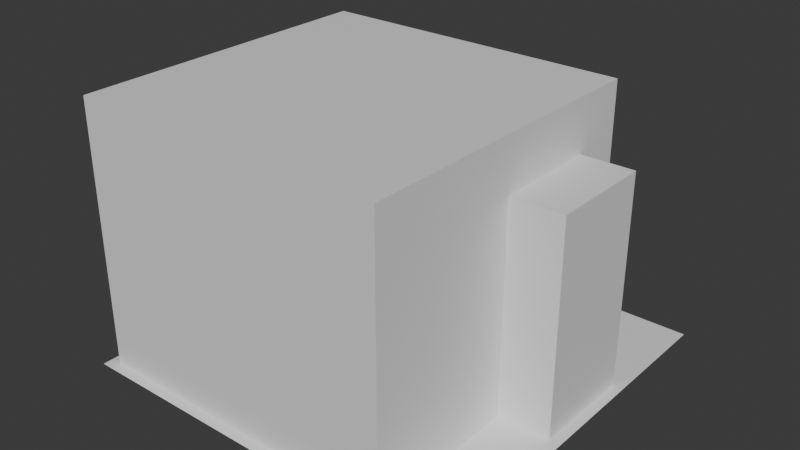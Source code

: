 # Source: studio_elevator_lobby.blend  (saved by Blender 4.0.36; exported with 4.5.12 LTS)
import bpy
from mathutils import Matrix  # noqa: F401  (used for matrix-valued properties, if any)

bpy.ops.wm.read_factory_settings(use_empty=True)
scene = bpy.context.scene
scene.name = 'Scene'

# ---- collections
col_collection = bpy.data.collections.new('Collection'); scene.collection.children.link(col_collection)

# ---- materials (node trees are filled in below, after node groups)
mat_blue = bpy.data.materials.new('blue')
mat_blue.use_transparent_shadow = False
mat_white = bpy.data.materials.new('white')
mat_white.alpha_threshold = 0.0
mat_white.use_transparent_shadow = False
mat_white.roughness = 0.5
mat_white.line_color = (0.0, 0.0, 0.0, 1.0)
mat_red = bpy.data.materials.new('red')
mat_red.use_transparent_shadow = False

# ---- material node trees
mat_blue.use_nodes = True; mat_blue.node_tree.nodes.clear()
_N = mat_blue.node_tree.nodes; _L = mat_blue.node_tree.links
n0 = _N.new('ShaderNodeBsdfPrincipled'); n0.name = 'Principled BSDF'; n0.location = (10, 300)
n0.inputs[3].default_value = 1.45
n1 = _N.new('ShaderNodeOutputMaterial'); n1.name = 'Material Output'; n1.location = (300, 300)
_L.new(n0.outputs[0], n1.inputs[0])
n1.is_active_output = True
mat_white.use_nodes = True; mat_white.node_tree.nodes.clear()
_N = mat_white.node_tree.nodes; _L = mat_white.node_tree.links
n0 = _N.new('ShaderNodeOutputMaterial'); n0.name = 'Material Output'; n0.location = (300, 300)
n1 = _N.new('ShaderNodeBsdfPrincipled'); n1.name = 'Principled BSDF'; n1.location = (10, 300)
n1.inputs[3].default_value = 1.45
_L.new(n1.outputs[0], n0.inputs[0])
n0.is_active_output = True
mat_red.use_nodes = True; mat_red.node_tree.nodes.clear()
_N = mat_red.node_tree.nodes; _L = mat_red.node_tree.links
n0 = _N.new('ShaderNodeBsdfPrincipled'); n0.name = 'Principled BSDF'; n0.location = (10, 300)
n0.inputs[3].default_value = 1.45
n1 = _N.new('ShaderNodeOutputMaterial'); n1.name = 'Material Output'; n1.location = (300, 300)
_L.new(n0.outputs[0], n1.inputs[0])
n1.is_active_output = True

# ---- world
world_world = bpy.data.worlds.new('World'); scene.world = world_world
world_world.use_nodes = True; world_world.node_tree.nodes.clear()
_N = world_world.node_tree.nodes; _L = world_world.node_tree.links
n0 = _N.new('ShaderNodeOutputWorld'); n0.name = 'World Output'; n0.location = (300, 300)
n1 = _N.new('ShaderNodeBackground'); n1.name = 'Background'; n1.location = (10, 300)
n1.inputs[0].default_value = (0.05088, 0.05088, 0.05088, 1.0)
_L.new(n1.outputs[0], n0.inputs[0])
n0.is_active_output = True
world_world.color = (0.05088, 0.05088, 0.05088)
world_world.use_sun_shadow = False
world_world.sun_shadow_jitter_overblur = 0.0

# ---- meshes
me_cube = bpy.data.meshes.new('Cube')
me_cube.from_pydata([(1.5, 1.5, 2.5), (1.5, 1.5, 0.0), (1.5, -1.5, 2.5), (1.5, -1.5, 0.0), (-1.5, 1.5, 2.5), (-1.5, 1.5, 0.0), (-1.5, -1.5, 2.5), (-1.5, -1.5, 0.0), (1.5, 1.0, 2.0), (1.5, 1.0, -2.98e-08), (1.5, 0.0, 2.0), (1.5, 0.0, -2.98e-08), (0.5, 1.5, -2.98e-08), (-0.5, 1.5, -2.98e-08), (0.5, 1.5, 2.0), (-0.5, 1.5, 2.0), (2.0, 1.0, 2.0), (2.0, 0.0, 2.0), (2.0, 0.0, -2.98e-08), (2.0, 1.0, -2.98e-08), (0.5, 2.0, -2.98e-08), (-0.5, 2.0, -2.98e-08), (-0.5, 2.0, 2.0), (0.5, 2.0, 2.0)], [], [(3, 7, 6, 2), (7, 5, 4, 6), (11, 10, 17, 18), (15, 13, 21, 22), (9, 8, 0, 1), (10, 11, 3, 2), (8, 10, 2, 0), (14, 12, 1, 0), (13, 15, 4, 5), (15, 14, 0, 4), (19, 18, 17, 16), (10, 8, 16, 17), (8, 9, 19, 16), (21, 20, 23, 22), (14, 15, 22, 23), (12, 14, 23, 20)])
_uv = me_cube.uv_layers.new(name='UVMap')
_uv.uv.foreach_set('vector', [0.375, 0.75, 0.375, 1.0, 0.625, 1.0, 0.625, 0.75, 0.375, 0.0, 0.375, 0.25, 0.625, 0.25, 0.625, 0.0, 0.425, 0.7083, 0.575, 0.7083, 0.575, 0.7083, 0.425, 0.7083, 0.575, 0.2917, 0.425, 0.2917, 0.425, 0.2917, 0.575, 0.2917, 0.425, 0.5417, 0.575, 0.5417, 0.625, 0.5, 0.375, 0.5, 0.575, 0.7083, 0.425, 0.7083, 0.375, 0.75, 0.625, 0.75, 0.575, 0.5417, 0.575, 0.7083, 0.625, 0.75, 0.625, 0.5, 0.575, 0.4583, 0.425, 0.4583, 0.375, 0.5, 0.625, 0.5, 0.425, 0.2917, 0.575, 0.2917, 0.625, 0.25, 0.375, 0.25, 0.575, 0.2917, 0.575, 0.4583, 0.625, 0.5, 0.625, 0.25, 0.425, 0.5417, 0.425, 0.7083, 0.575, 0.7083, 0.575, 0.5417, 0.575, 0.7083, 0.575, 0.5417, 0.575, 0.5417, 0.575, 0.7083, 0.575, 0.5417, 0.425, 0.5417, 0.425, 0.5417, 0.575, 0.5417, 0.425, 0.2917, 0.425, 0.4583, 0.575, 0.4583, 0.575, 0.2917, 0.575, 0.4583, 0.575, 0.2917, 0.575, 0.2917, 0.575, 0.4583, 0.425, 0.4583, 0.575, 0.4583, 0.575, 0.4583, 0.425, 0.4583])
me_cube.materials.append(mat_blue)
me_cube.use_mirror_vertex_groups = False
me_cube.update()
me_cube_001 = bpy.data.meshes.new('Cube.001')
me_cube_001.from_pydata([(1.5, 1.5, 2.5), (1.5, -1.5, 2.5), (-1.5, 1.5, 2.5), (-1.5, -1.5, 2.5)], [], [(0, 1, 3, 2)])
_uv = me_cube_001.uv_layers.new(name='UVMap')
_uv.uv.foreach_set('vector', [0.625, 0.5, 0.625, 0.75, 0.875, 0.75, 0.875, 0.5])
me_cube_001.materials.append(mat_white)
me_cube_001.use_mirror_vertex_groups = False
me_cube_001.update()
me_cube_002 = bpy.data.meshes.new('Cube.002')
me_cube_002.from_pydata([(2.1, 2.1, 0.0), (2.1, -1.6, 0.0), (-1.6, 2.1, 0.0), (-1.6, -1.6, 0.0)], [], [(2, 3, 1, 0)])
_uv = me_cube_002.uv_layers.new(name='UVMap')
_uv.uv.foreach_set('vector', [0.125, 0.5, 0.125, 0.75, 0.375, 0.75, 0.375, 0.5])
me_cube_002.materials.append(mat_red)
me_cube_002.use_mirror_vertex_groups = False
me_cube_002.update()

# ---- objects
ob_walls_col = bpy.data.objects.new('Walls-col', me_cube)
ob_ceiling_col = bpy.data.objects.new('Ceiling-col', me_cube_001)
ob_floor_col = bpy.data.objects.new('Floor-col', me_cube_002)

# ---- transforms, parenting, visibility, modifiers, constraints
ob_walls_col.location = (0.0, 0.0, 0.0)
ob_walls_col.lock_rotations_4d = False
ob_walls_col.empty_display_type = 'ARROWS'
ob_walls_col.lineart.crease_threshold = 0.0
ob_ceiling_col.location = (0.0, 0.0, 0.0)
ob_ceiling_col.lock_rotations_4d = False
ob_ceiling_col.empty_display_type = 'ARROWS'
ob_ceiling_col.lineart.crease_threshold = 0.0
ob_floor_col.location = (0.0, 0.0, 0.0)
ob_floor_col.lock_rotations_4d = False
ob_floor_col.empty_display_type = 'ARROWS'
ob_floor_col.lineart.crease_threshold = 0.0

# ---- collection membership
col_collection.objects.link(ob_walls_col)
col_collection.objects.link(ob_ceiling_col)
col_collection.objects.link(ob_floor_col)

# ---- scene / render settings (as saved in the file)
scene.frame_start = 1; scene.frame_end = 250; scene.frame_set(1)
scene.render.engine = 'BLENDER_EEVEE_NEXT'
scene.cycles.sampling_pattern = 'TABULATED_SOBOL'
bpy.context.view_layer.update()

# ---- added for rendering (the .blend has no active camera and no usable light): camera, sun
cam_auto = bpy.data.cameras.new('AutoCamera')
cam_auto.lens = 50.0
cam_auto.sensor_width = 36.0
cam_auto.clip_end = 1000.0
ob_auto_camera = bpy.data.objects.new('AutoCamera', cam_auto)
scene.collection.objects.link(ob_auto_camera)
ob_auto_camera.location = (5.6155, -6.18861, 5.5424)
ob_auto_camera.rotation_euler = (1.09748, -7.21219e-08, 0.694738)
scene.camera = ob_auto_camera
light_auto_sun = bpy.data.lights.new('AutoSun', 'SUN')
light_auto_sun.energy = 3.0
light_auto_sun.angle = 0.0523599
ob_auto_sun = bpy.data.objects.new('AutoSun', light_auto_sun)
scene.collection.objects.link(ob_auto_sun)
ob_auto_sun.rotation_euler = (0.872665, 0.174533, 0.523599)
bpy.context.view_layer.update()
